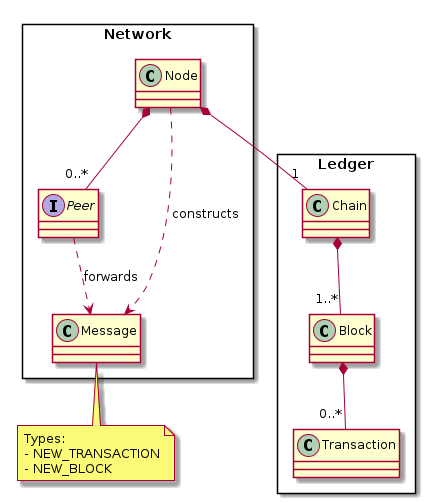

The diagram above was rendered by PlantUML. Its source (embedded in the PNG):
@startuml

skinparam classAttributeIconSize 0
skinparam packageStyle rectangle

package "Ledger" {
    class Chain
    class Block
    class Transaction
}

package "Network" {
    class Node
    interface Peer
    class Message
}

Node *-- "1" Chain
Node *-- "0..*" Peer
Chain *-- "1..*" Block
Block *-- "0..*" Transaction

Node ..> Message : constructs
Peer ..> Message : forwards

note bottom of Message
    Types:
    - NEW_TRANSACTION
    - NEW_BLOCK
end note

@enduml